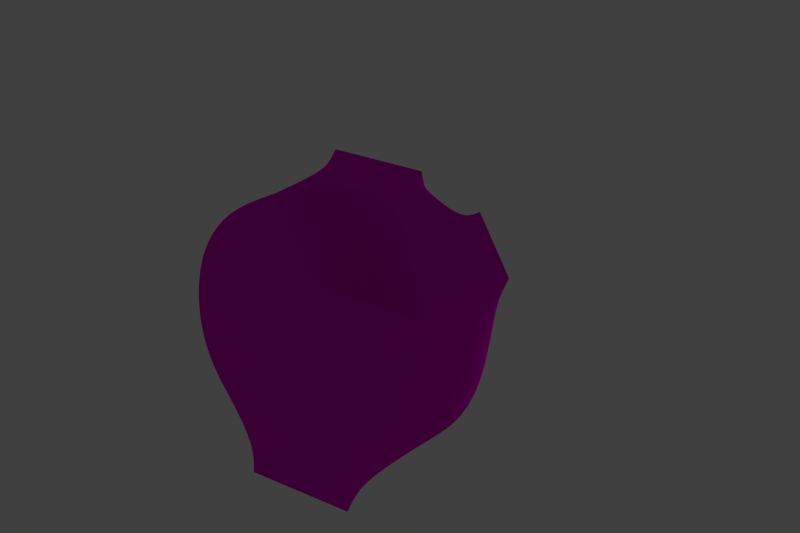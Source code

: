 # Source: reconstruct.blend  (saved by Blender 2.62.0; exported with 4.5.12 LTS)
import bpy
from mathutils import Matrix  # noqa: F401  (used for matrix-valued properties, if any)

bpy.ops.wm.read_factory_settings(use_empty=True)
scene = bpy.context.scene
scene.name = 'Scene'

# ---- collections
col_collection_1 = bpy.data.collections.new('Collection 1'); scene.collection.children.link(col_collection_1)

# ---- materials (node trees are filled in below, after node groups)
mat_material = bpy.data.materials.new('Material')
mat_material.alpha_threshold = 0.0
mat_material.use_transparent_shadow = False
mat_material.diffuse_color = (0.8, 0.0, 0.6449, 1.0)
mat_material.specular_color = (0.0, 1.0, 0.5817)
mat_material.roughness = 0.5
mat_material.specular_intensity = 0.5462
mat_material.line_color = (0.0, 0.0, 0.0, 1.0)

# ---- material node trees

# ---- world
world_world = bpy.data.worlds.new('World'); scene.world = world_world
world_world.color = (0.05088, 0.05088, 0.05088)
world_world.use_sun_shadow = False
world_world.sun_shadow_jitter_overblur = 0.0
world_world.cycles.sampling_method = 'MANUAL'
world_world.cycles.sample_map_resolution = 256

# ---- cameras
cam_camera_010 = bpy.data.cameras.new('Camera.010')
cam_camera_010.clip_end = 100.0
cam_camera_010.lens = 35.0
cam_camera_010.sensor_width = 32.0
cam_camera_010.sensor_height = 18.0
cam_camera_010.dof.focus_distance = 0.0
cam_camera_010.dof.aperture_fstop = 128.0

# ---- lights
light_point_021 = bpy.data.lights.new('Point.021', 'POINT')
light_point_021.transmission_factor = 0.0
light_point_021.energy = 100.0
light_point_021.shadow_buffer_clip_start = 0.5
light_point_021.shadow_soft_size = 1.0
light_point_021.shadow_maximum_resolution = 0.006
light_point_021.use_absolute_resolution = True
light_point_021.cycles.use_multiple_importance_sampling = False
light_point_020 = bpy.data.lights.new('Point.020', 'POINT')
light_point_020.transmission_factor = 0.0
light_point_020.energy = 100.0
light_point_020.shadow_buffer_clip_start = 0.5
light_point_020.shadow_soft_size = 1.0
light_point_020.shadow_maximum_resolution = 0.006
light_point_020.use_absolute_resolution = True
light_point_020.cycles.use_multiple_importance_sampling = False

# ---- meshes
me_testmesh_010 = bpy.data.meshes.new('testMesh.010')
me_testmesh_010.from_pydata([(0.0, 0.0, 0.0), (-1.0, 1.0, 0.0), (0.0, 1.0, 0.0), (1.0, 1.0, 0.0), (1.0, -1.0, 0.0), (0.0, -1.0, 0.0), (-1.0, -1.0, 0.0), (-1.5, 1.0, 1.0), (-0.5, 1.0, 1.0), (0.0, 0.5, 1.0), (0.5, 1.0, 1.0), (1.5, 1.0, 1.0), (1.5, -1.0, 1.0), (0.5, -1.0, 1.0), (0.0, -1.5, 1.0), (-0.5, -1.0, 1.0), (-1.5, -1.0, 1.0), (-1.5, 1.0, 2.0), (-1.0, 1.0, 2.0), (-0.5, 0.5, 2.0), (0.0, 1.0, 2.0), (1.5, 1.0, 2.0), (1.5, -1.0, 2.0), (0.0, -1.0, 2.0), (-0.5, -1.5, 2.0), (-1.0, -1.0, 2.0), (-1.5, -1.0, 2.0), (-1.0, 1.0, 3.0), (0.0, 1.0, 3.0), (1.0, 1.0, 3.0), (1.0, -1.0, 3.0), (0.0, -1.0, 3.0), (-1.0, -1.0, 3.0), (0.0, 0.0, 3.0)], [], [(0, 1, 2), (0, 2, 3), (0, 3, 4), (0, 4, 5), (0, 5, 6), (0, 6, 1), (1, 2, 8, 7), (2, 8, 9), (2, 9, 10), (2, 3, 11, 10), (3, 4, 12, 11), (5, 4, 12, 13), (5, 13, 14), (5, 14, 15), (6, 5, 15, 16), (1, 6, 16, 7), (7, 8, 18, 17), (8, 9, 19, 18), (9, 10, 20, 19), (10, 11, 21, 20), (11, 12, 22, 21), (12, 13, 23, 22), (13, 14, 24, 23), (14, 15, 25, 24), (15, 16, 26, 25), (16, 7, 17, 26), (17, 18, 28, 27), (18, 19, 28), (19, 20, 28), (20, 21, 29, 28), (21, 22, 30, 29), (22, 23, 31, 30), (23, 24, 31), (24, 25, 31), (25, 26, 32, 31), (17, 26, 32, 27), (27, 28, 33), (28, 29, 33), (29, 30, 33), (30, 31, 33), (31, 32, 33), (32, 27, 33)])
_k = {(9, 19): 0.39608, (2, 9): 0.39608, (19, 28): 0.39608, (14, 24): 0.06667, (7, 17): 0.29804, (17, 27): 0.29804, (24, 31): 0.05098, (1, 7): 0.29804, (5, 14): 0.04706}
me_testmesh_010.attributes.new('crease_edge', 'FLOAT', 'EDGE').data.foreach_set('value', [_k.get((min(e.vertices), max(e.vertices)), 0.0) for e in me_testmesh_010.edges])
me_testmesh_010.materials.append(mat_material)
me_testmesh_010.use_remesh_preserve_volume = False
me_testmesh_010.use_remesh_preserve_attributes = False
me_testmesh_010.use_mirror_vertex_groups = False
me_testmesh_010.update()

# ---- objects
ob_test = bpy.data.objects.new('test', me_testmesh_010)
ob_point_001 = bpy.data.objects.new('Point.001', light_point_021)
ob_point = bpy.data.objects.new('Point', light_point_020)
ob_camera = bpy.data.objects.new('Camera', cam_camera_010)

# ---- transforms, parenting, visibility, modifiers, constraints
ob_test.location = (-0.4596, 1.238, 0.2237)
ob_test.rotation_euler = (1.002, 0.3991, 2.09)
ob_test.show_name = True
ob_test.lineart.crease_threshold = 0.0
_m = ob_test.modifiers.new('Subsurf', 'SUBSURF')
_m.uv_smooth = 'PRESERVE_CORNERS'
_m.render_levels = 5
_m.show_only_control_edges = False
ob_point_001.location = (3.46, 2.59, 0.5622)
ob_point_001.rotation_euler = (0.4, 0.8, 0.0)
ob_point_001.lineart.crease_threshold = 0.0
ob_point.location = (3.0, -3.0, 1.5)
ob_point.lineart.crease_threshold = 0.0
ob_camera.location = (-9.0, 1.5, 1.5)
ob_camera.rotation_euler = (1.571, 0.0, -1.571)
ob_camera.lineart.crease_threshold = 0.0

# ---- collection membership
col_collection_1.objects.link(ob_test)
col_collection_1.objects.link(ob_point_001)
col_collection_1.objects.link(ob_point)
col_collection_1.objects.link(ob_camera)

# ---- scene / render settings (as saved in the file)
scene.camera = ob_camera
scene.frame_start = 1; scene.frame_end = 250; scene.frame_set(0)
scene.render.engine = 'BLENDER_EEVEE_NEXT'
scene.render.image_settings.compression = 90
scene.render.resolution_x = 1800
scene.render.resolution_y = 1200
scene.render.resolution_percentage = 50
scene.render.dither_intensity = 0.0
scene.render.bake_margin = 2
scene.cycles.use_denoising = False
scene.cycles.samples = 10
scene.cycles.sampling_pattern = 'TABULATED_SOBOL'
scene.cycles.light_sampling_threshold = 0.0
scene.cycles.use_adaptive_sampling = False
scene.cycles.use_light_tree = False
scene.cycles.blur_glossy = 0.0
scene.cycles.volume_bounces = 1
scene.cycles.pixel_filter_type = 'GAUSSIAN'
scene.cycles.sample_clamp_indirect = 0.0
scene.view_settings.view_transform = 'Standard'
bpy.context.view_layer.update()
